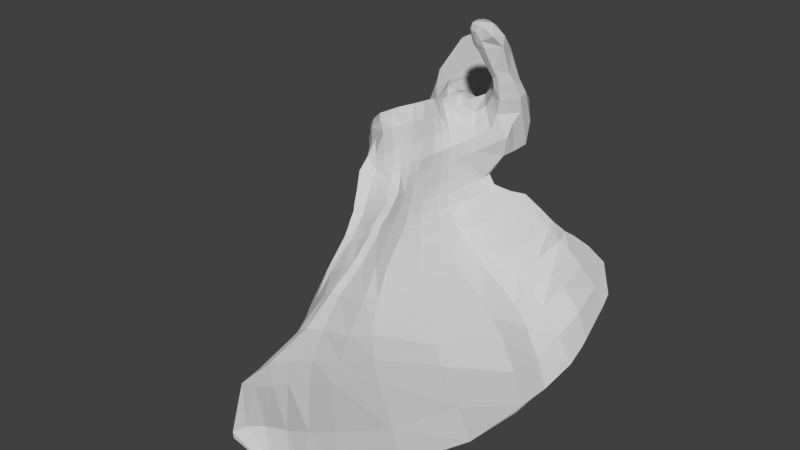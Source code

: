 # Source: Rscapula.blend  (saved by Blender 2.74.0; exported with 4.5.12 LTS)
import bpy
from mathutils import Matrix  # noqa: F401  (used for matrix-valued properties, if any)

bpy.ops.wm.read_factory_settings(use_empty=True)
scene = bpy.context.scene
scene.name = 'Scene'

# ---- collections
col_collection_1 = bpy.data.collections.new('Collection 1'); scene.collection.children.link(col_collection_1)

# ---- materials (node trees are filled in below, after node groups)
mat_bones___vray = bpy.data.materials.new('Bones___Vray')
mat_bones___vray.alpha_threshold = 0.0
mat_bones___vray.use_transparent_shadow = False
mat_bones___vray.diffuse_color = (0.5843, 0.5843, 0.5843, 1.0)
mat_bones___vray.specular_color = (0.0, 0.0, 0.0)
mat_bones___vray.roughness = 0.5
mat_material = bpy.data.materials.new('Material')
mat_material.alpha_threshold = 0.0
mat_material.use_transparent_shadow = False
mat_material.diffuse_color = (0.7529, 0.7529, 0.7529, 1.0)
mat_material.specular_color = (0.7529, 0.7529, 0.7529)
mat_material.roughness = 0.5
mat_white___vray = bpy.data.materials.new('White___Vray')
mat_white___vray.alpha_threshold = 0.0
mat_white___vray.use_transparent_shadow = False
mat_white___vray.diffuse_color = (0.5843, 0.5843, 0.5843, 1.0)
mat_white___vray.specular_color = (0.0, 0.0, 0.0)
mat_white___vray.roughness = 0.5
mat_brown___vray = bpy.data.materials.new('Brown___Vray')
mat_brown___vray.alpha_threshold = 0.0
mat_brown___vray.use_transparent_shadow = False
mat_brown___vray.diffuse_color = (0.5843, 0.5843, 0.5843, 1.0)
mat_brown___vray.specular_color = (0.0, 0.0, 0.0)
mat_brown___vray.roughness = 0.5

# ---- material node trees

# ---- world
world_world = bpy.data.worlds.new('World'); scene.world = world_world
world_world.color = (0.05088, 0.05088, 0.05088)
world_world.use_sun_shadow = False
world_world.sun_shadow_jitter_overblur = 0.0
world_world.cycles.sampling_method = 'MANUAL'
world_world.cycles.sample_map_resolution = 256

# ---- meshes
me_sub02 = bpy.data.meshes.new('sub02')
me_sub02.from_pydata([], [], [])
me_sub02.materials.append(mat_bones___vray)
me_sub02.materials.append(mat_material)
me_sub02.use_remesh_preserve_volume = False
me_sub02.use_remesh_preserve_attributes = False
me_sub02.use_mirror_vertex_groups = False
me_sub02.update()
me_sub01 = bpy.data.meshes.new('sub01')
me_sub01.from_pydata([(-1.417, 2.857, 1.613), (-1.57, 0.772, 1.084), (-1.116, 0.504, 1.432), (-1.445, 0.09347, 1.312), (-1.722, 0.4109, 1.093), (-2.034, 2.531, 1.465), (-2.056, 2.639, 1.239), (-2.099, 2.548, 1.216), (-1.723, 2.698, 2.022), (-1.802, 2.618, 1.703), (-2.016, 2.459, 1.337), (0.8804, -3.846, -1.2), (0.7589, -3.985, -1.256), (0.9778, -3.662, -1.388), (0.952, -3.726, -1.263), (-1.283, -0.1284, 0.7881), (-1.186, -0.04893, 0.7999), (-1.375, -0.02463, 0.9493), (-1.264, 0.02827, 1.009), (-1.38, -0.2079, 0.7762), (-1.265, 1.541, 0.06887), (-1.166, 1.443, 0.2772), (-1.239, 1.539, 0.2517), (-1.173, 1.418, 0.03967), (-1.323, 1.588, 0.1087), (-1.554, 1.038, 0.8987), (-0.8867, 0.6205, 1.74), (-0.8493, 0.8614, 1.731), (-1.533, 1.088, 0.9076), (-1.073, 0.3218, 1.699), (-0.9218, 0.4689, 1.744), (-1.67, 0.8612, 0.9194), (-1.72, 0.6468, 0.9571), (-1.154, 0.2512, 1.662), (-1.711, 0.4943, 1.028), (-1.636, 0.3631, 1.235), (-1.311, 0.1887, 1.586), (-0.8428, 0.959, 1.694), (-1.469, 1.157, 0.9272), (-0.8408, 1.051, 1.666), (-1.509, 1.122, 0.9084), (-1.42, 1.332, 0.9649), (-1.4, 1.292, 0.978), (-0.805, 1.167, 1.694), (-0.8058, 1.344, 1.727), (-1.347, 1.392, 1.04), (-1.376, 1.378, 1.008), (-1.281, 1.454, 1.14), (-0.7986, 1.473, 1.699), (-0.9827, 1.55, 1.45), (-1.129, 1.521, 1.293), (-0.7024, 1.443, 1.714), (-0.7647, 1.528, 1.687), (-1.894, 2.285, 1.034), (-1.993, 2.396, 1.177), (-2.134, 2.382, 0.8872), (-2.097, 2.278, 0.8061), (-2.212, 2.438, 0.7315), (-2.21, 2.287, 0.6752), (-2.225, 2.446, 0.8159), (-1.704, 2.318, 1.309), (-1.756, 2.452, 1.38), (-1.037, 2.755, 1.669), (-1.144, 2.83, 1.932), (-1.1, 2.698, 2.02), (-1.131, 2.581, 1.663), (-0.4551, 1.657, 1.63), (-0.6282, 1.664, 1.567), (-0.589, 1.381, 1.625), (-0.4137, 1.568, 1.702), (-0.356, 1.741, 1.482), (-0.1713, 1.708, 1.211), (-0.2595, 1.626, 1.135), (-0.4726, 1.708, 1.393), (-0.006676, 1.619, 1.052), (-0.1081, 1.492, 0.9732), (0.1583, 1.275, 0.9491), (-0.01268, 1.365, 0.8478), (0.1311, 1.487, 0.9422), (0.2453, 1.424, 1.005), (0.2179, 1.264, 1.256), (-0.02738, 1.179, 1.357), (-0.2137, 1.056, 1.215), (-0.2405, 1.326, 1.614), (-0.3532, 1.243, 1.526), (-1.061, 1.488, 0.3494), (-1.154, 1.645, 0.3683), (-0.9485, 1.774, 0.159), (-0.9022, 1.985, -0.102), (-0.9709, 2.058, -0.01473), (-1.038, 1.894, 0.2259), (-0.9065, 2.119, -0.3142), (-0.7611, 2.024, -0.4087), (-0.9966, 1.928, -0.4626), (-1.081, 1.998, -0.3936), (-1.204, 1.711, -0.1135), (-1.279, 1.79, -0.1019), (-0.3129, 1.423, 2.888), (-0.3864, 1.429, 2.888), (-0.3857, 1.233, 2.911), (-0.1878, 1.16, 2.852), (-0.1508, 1.317, 2.9), (-0.3097, 1.218, 2.917), (-0.2898, 1.157, 2.872), (-0.4116, 1.169, 2.882), (-0.4024, 1.139, 2.784), (-0.3181, 1.122, 2.782), (-0.5035, 1.312, 2.855), (-0.4489, 1.169, 2.789), (0.02942, 1.361, 2.737), (-0.03018, 1.15, 2.763), (-0.3239, 1.141, 2.619), (-0.2151, 1.13, 2.661), (-0.5396, 1.487, 2.68), (-0.3873, 1.169, 2.606), (-0.4611, 1.567, 2.712), (-0.3502, 1.58, 2.75), (-0.4494, 1.359, 2.887), (-0.1643, 1.507, 2.762), (-0.2766, 1.58, 2.783), (-0.2332, 1.391, 2.886), (0.06602, 1.277, 2.6), (0.05972, 1.478, 2.501), (-0.3003, 1.181, 2.499), (-0.1688, 1.146, 2.557), (-0.409, 1.296, 2.478), (-0.5418, 1.528, 2.531), (-0.2747, 1.708, 2.512), (-0.4114, 1.683, 2.533), (-0.1514, 1.689, 2.489), (-0.01488, 1.59, 2.503), (0.1205, 1.388, 2.191), (0.1567, 1.604, 2.052), (-0.05108, 1.218, 2.248), (-0.1567, 1.251, 2.219), (-0.425, 1.594, 2.324), (-0.3175, 1.46, 2.248), (-0.1407, 1.795, 2.133), (-0.3018, 1.743, 2.32), (0.08232, 1.696, 1.975), (-0.01498, 1.772, 1.995), (0.1766, 1.426, 2.074), (0.2623, 1.622, 1.88), (-0.09518, 1.271, 2.114), (-0.002976, 1.258, 2.138), (-0.3585, 1.621, 2.206), (-0.2849, 1.569, 2.152), (-0.08538, 1.866, 1.854), (-0.27, 1.794, 2.104), (0.1852, 1.834, 1.698), (0.04962, 1.906, 1.726), (0.2856, 1.748, 1.397), (0.2564, 1.498, 1.807), (-0.07258, 1.279, 1.986), (0.02542, 1.273, 1.997), (-0.3809, 1.671, 2.014), (-0.2753, 1.598, 2.02), (-0.1465, 1.963, 1.605), (-0.2696, 1.846, 1.905), (0.1163, 1.907, 1.346), (0.2216, 1.828, 1.319), (0.3003, 1.64, 1.056), (0.2543, 1.519, 1.579), (0.04352, 1.28, 1.78), (-0.1385, 1.342, 1.792), (-0.3982, 1.728, 1.809), (-0.3073, 1.553, 1.827), (-0.3118, 1.812, 1.714), (-0.1476, 1.853, 1.399), (0.191, 1.703, 0.9481), (0.09122, 1.822, 1.105), (0.215, 1.385, 1.438), (0.02192, 1.257, 1.576), (-1.442, 2.897, 2.048), (-2.068, 2.703, 1.461), (-1.737, 2.792, 2.03), (-1.489, 2.751, 2.155), (-1.329, 1.863, 0.4619), (-1.184, 2.049, 0.4212), (-1.079, 2.276, 0.138), (-1.091, 2.243, 0.2188), (-1.433, 2.136, -0.08893), (-1.46, 1.994, -0.02793), (-1.47, 1.751, 0.3172), (-1.579, 1.781, 0.2192), (-1.526, 2.071, 0.7029), (-1.281, 2.256, 0.7247), (-1.247, 2.473, 0.5669), (-1.206, 2.425, 0.6429), (-1.896, 2.168, 0.2219), (-1.92, 2.07, 0.2224), (-1.801, 1.867, 0.4655), (-1.663, 1.942, 0.5501), (-1.315, 2.338, 0.8994), (-1.556, 2.161, 0.8461), (-1.31, 2.554, 0.7756), (-1.212, 2.496, 0.8531), (-2.118, 2.065, 0.3707), (-2.083, 2.21, 0.3348), (-1.74, 2.057, 0.6668), (-1.91, 1.975, 0.565), (-1.259, 2.428, 1.157), (-1.616, 2.219, 1.014), (-1.254, 2.69, 1.088), (-1.16, 2.546, 1.133), (-2.201, 2.309, 0.5105), (-2.178, 2.128, 0.5713), (-1.781, 2.211, 0.8796), (-2.005, 2.18, 0.7535), (-1.169, 2.842, 1.545), (-1.304, 2.919, 1.759), (-1.583, 2.895, 1.803), (0.5806, -4.233, -1.084), (0.1169, -4.237, -0.9669), (0.2141, -4.015, -1.122), (0.6697, -4.109, -1.17), (1.7, -1.499, -1.879), (1.429, -2.62, -1.697), (1.466, -2.301, -1.796), (1.628, -1.442, -1.926), (1.717, -0.4018, -2.005), (1.693, -0.1815, -2.043), (1.711, -0.2713, -1.982), (1.66, 0.05617, -2.048), (1.68, 0.4461, -2.019), (1.73, 0.3075, -1.989), (1.73, 0.8227, -1.917), (1.69, 1.106, -1.841), (1.776, 0.9109, -1.856), (1.69, 1.504, -1.702), (1.735, 1.392, -1.67), (1.727, 1.302, -1.771), (1.632, 2.03, -1.345), (1.566, 2.125, -1.243), (1.662, 2.095, -1.227), (0.8087, -3.966, -1.137), (0.6681, -4.162, -1.072), (0.1919, -4.088, -0.84), (0.09412, -4.227, -0.8941), (0.5338, -3.74, -0.9402), (0.3606, -3.928, -0.8461), (1.109, -3.449, -1.4), (0.7738, -3.14, -1.211), (0.638, -3.472, -1.067), (1.047, -2.347, -1.482), (1.323, -1.27, -1.629), (1.415, -0.06263, -1.65), (1.431, 0.5011, -1.659), (1.498, 0.9902, -1.486), (1.559, 1.415, -1.285), (1.446, 2.259, -0.8097), (1.538, 1.888, -1.055), (1.677, 1.936, -1.368), (1.457, 1.83, -1.182), (1.367, 2.231, -0.9078), (1.495, 1.515, -1.419), (1.665, 1.739, -1.561), (1.517, 1.297, -1.552), (1.506, 1.125, -1.616), (1.47, 0.9542, -1.709), (1.395, 0.7737, -1.845), (1.697, 0.6491, -1.973), (1.377, 0.7004, -1.894), (1.378, 0.498, -1.904), (1.349, 0.6066, -1.95), (1.688, 0.5476, -1.996), (1.513, 0.002072, -1.895), (1.429, 0.3259, -1.863), (1.333, 0.3042, -1.679), (1.657, -0.7751, -1.966), (1.455, -0.8585, -1.859), (1.528, -0.4562, -1.899), (1.11, -2.119, -1.679), (0.5853, -1.799, -1.386), (1.383, -1.261, -1.818), (0.857, -3.202, -1.419), (0.9375, -2.916, -1.46), (1.193, -3.075, -1.581), (0.2529, -2.752, -1.136), (1.122, -3.325, -1.506), (0.4525, -3.778, -1.275), (0.6732, -3.425, -1.379), (-1.432, -0.1465, 0.683), (-1.29, -0.3688, 0.5533), (-1.159, -0.201, 0.6203), (-0.8922, -0.05933, 0.7136), (-1.057, -0.1525, 0.6546), (-1.078, -0.01853, 0.845), (-0.8526, 0.1208, 0.909), (-0.9402, 0.05067, 0.8975), (-0.8141, 0.06017, 0.768), (-0.7576, 0.1899, 0.761), (-0.6906, 0.3864, 0.9497), (-0.7785, 0.2511, 0.9392), (-0.7047, 0.3362, 0.762), (-0.6187, 0.5517, 0.7979), (-0.5358, 0.7249, 1.028), (-0.6172, 0.5891, 0.9916), (-0.5419, 0.6982, 0.8098), (-0.4736, 0.7957, 0.876), (-0.3533, 0.9034, 0.9139), (-0.1798, 1.033, 1.007), (-0.3699, 0.9209, 1.127), (-0.4762, 0.8184, 1.069), (-0.4015, 1.521, 1.004), (-0.2232, 1.385, 0.8906), (-0.3855, 1.27, 0.7726), (-0.6542, 1.13, 0.5078), (-0.6619, 1.223, 0.777), (-0.527, 1.133, 0.6513), (-0.5465, 1.362, 0.8682), (-0.9127, 1.397, 0.3247), (-0.8676, 1.199, 0.5672), (-0.7725, 1.228, 0.3968), (-0.7684, 1.173, 0.6533), (-0.9533, 1.27, 0.4837), (-1.064, 1.296, 0.4684), (-1.035, 1.187, 0.2283), (-1.014, 1.106, 0.4117), (-1.097, 1.252, 0.4103), (-0.8907, 0.9757, 0.335), (-1.127, 1.336, 0.2341), (-0.855, 0.8664, 0.3555), (-0.9129, 0.8755, 0.5073), (-0.9392, 0.9748, 0.4658), (-0.8439, 0.7046, 0.4317), (-0.8561, 0.5542, 0.4269), (-0.9609, 0.6852, 0.5405), (-0.9382, 0.7849, 0.5212), (-1.031, 0.5111, 0.5449), (-0.9936, 0.5889, 0.5482), (-0.8788, 0.4152, 0.4243), (-1.166, 0.6407, 0.6925), (-0.9422, 0.3193, 0.4469), (-1.19, 0.2821, 0.5643), (-1.106, 0.3949, 0.5606), (-1.015, 0.1939, 0.4684), (-1.117, 0.04117, 0.4127), (-1.412, -0.01863, 0.6021), (-1.488, 0.1604, 0.7173), (-1.297, 0.1538, 0.531), (-1.249, -0.07943, 0.3813), (-1.34, -0.2249, 0.4217), (-1.315, -0.3167, 0.4764), (-1.706, 0.6127, 0.9153), (-1.697, 0.4601, 0.9856), (-1.605, 0.2776, 1.143), (-1.491, 0.1704, 1.285), (-1.551, 0.2664, 1.342), (-1.45, 0.2053, 1.457), (-1.413, 0.1271, 1.353), (-1.261, 0.1298, 1.507), (-1.108, 0.2162, 1.605), (-1.019, 0.2916, 1.668), (-0.9072, 0.466, 1.711), (-0.8208, 0.603, 1.703), (-0.7747, 0.8087, 1.696), (-0.7731, 0.9243, 1.648), (-0.7594, 0.9945, 1.626), (-0.7177, 1.126, 1.653), (-0.9443, 1.581, 1.418), (-1.207, 1.473, 1.117), (-1.074, 1.548, 1.247), (-1.283, 1.366, 0.9933), (-1.242, 1.439, 1.053), (-1.34, 1.295, 0.9665), (-1.364, 1.21, 0.8789), (-1.395, 1.171, 0.8718), (-1.432, 1.243, 0.9439), (-1.429, 1.141, 0.8593), (-1.456, 1.124, 0.8663), (-1.491, 1.063, 0.845), (-1.547, 0.9983, 0.8509), (-1.612, 0.8723, 0.8458), (-1.605, 0.9886, 0.9049), (-1.578, 0.9594, 0.8434), (-1.184, 1.057, 0.7392), (-1.182, 1.115, 0.7245), (-1.206, 0.9246, 0.7684), (-1.181, 0.9835, 0.7458), (-1.246, 0.8559, 0.7598), (-1.304, 0.8007, 0.7601), (-1.374, 0.7244, 0.7529), (-1.412, 0.6467, 0.7496), (-1.618, 0.3306, 0.8422), (-1.539, 0.514, 0.7615), (-1.436, 0.1388, 1.12), (-1.517, 0.1775, 1.001), (-1.349, 0.1251, 1.189), (-1.166, 0.09417, 1.338), (-0.9546, 0.2423, 1.468), (-1.053, 0.1439, 1.435), (-0.8445, 0.3931, 1.516), (-0.7919, 0.5395, 1.517), (-0.7296, 0.741, 1.496), (-0.6997, 0.8464, 1.483), (-0.6475, 1.072, 1.528), (-0.7048, 0.9691, 1.493), (-0.6905, 1.326, 1.711), (-0.5792, 1.234, 1.593), (-0.8866, 1.552, 1.036), (-0.7758, 1.644, 1.27), (-0.988, 1.379, 0.9024), (-1.057, 1.329, 0.8718), (-1.114, 1.252, 0.8129), (-1.083, 1.297, 0.8519), (-1.169, 1.244, 0.8033), (-1.161, 1.157, 0.7196), (-1.087, 1.235, 0.6628), (-0.991, 0.1108, 1.11), (-0.9109, 0.1896, 1.161), (-1.125, 0.05637, 1.058), (-0.8068, 0.327, 1.189), (-0.7431, 0.4683, 1.221), (-0.6749, 0.6892, 1.252), (-0.6249, 0.78, 1.249), (-0.5819, 0.9109, 1.295), (-0.3966, 1.145, 1.471), (-0.5041, 1.005, 1.373), (-0.6083, 1.616, 1.147), (-0.7257, 1.525, 0.9387), (-0.8463, 1.346, 0.8703), (-0.9949, 1.243, 0.7647), (-0.9262, 1.268, 0.8189), (-1.042, 1.227, 0.716), (-1.094, 1.152, 0.5932), (-1.066, 1.069, 0.6165), (-1.182, 1.017, 0.7356), (-1.057, 1.008, 0.6432), (-1.04, 0.9381, 0.649), (-1.044, 0.8645, 0.6818), (-1.076, 0.8002, 0.6984), (-1.116, 0.7316, 0.6893), (-1.297, 0.4475, 0.6491), (-1.21, 0.5574, 0.6833), (-1.416, 0.3129, 0.654), (-1.458, 0.03087, 0.8389), (-1.123, -0.3691, 0.3878), (-1.002, -0.3277, 0.4458), (-0.7355, -0.08173, 0.56), (-0.8169, -0.243, 0.547), (-0.7308, 0.05677, 0.5257), (-0.7005, 0.2271, 0.5113), (-0.6129, 0.4602, 0.5102), (-0.5442, 0.6419, 0.5189), (-0.4665, 0.7556, 0.5413), (-0.3427, 0.8919, 0.6254), (-0.1933, 1.027, 0.7395), (-0.1221, 1.304, 0.775), (-0.2408, 1.208, 0.668), (-0.4258, 1.077, 0.5121), (-0.5365, 1.077, 0.3866), (-0.8604, 1.602, 0.1391), (-0.6786, 1.24, 0.2633), (-1.085, 1.252, 0.05217), (-0.862, 0.9647, 0.08347), (-0.7712, 0.8295, 0.1234), (-0.6945, 0.6244, 0.1846), (-0.6741, 0.3942, 0.2735), (-0.7488, 0.245, 0.2993), (-0.8194, 0.1436, 0.316), (-0.9026, 0.02317, 0.3066), (-0.7809, -0.04063, 0.2096), (-1.088, -0.08093, 0.2613), (-1.199, -0.1924, 0.2353), (-1.272, -0.3098, 0.2698), (-1.252, -0.4159, 0.171), (-1.261, -0.4384, 0.3353), (-1.065, -0.5096, 0.2579), (-0.9515, -0.4661, 0.3231), (-1.25, -0.4764, 0.3761), (-1.195, -0.5543, 0.3088), (-0.7633, -0.3585, 0.4387), (-0.7067, -0.2685, 0.4093), (-0.7031, -0.06383, 0.355), (-0.6235, 0.3347, 0.3479), (-0.5233, 0.5806, 0.3408), (-0.6789, 0.1325, 0.3429), (-0.4542, 0.7293, 0.36), (-0.3321, 0.8672, 0.4251), (-0.1584, 1.036, 0.5399), (-0.02348, 1.193, 0.6314), (-0.07988, 1.116, 0.5721), (-0.08718, 1.215, 0.5869), (-0.1751, 1.178, 0.5649), (-0.3605, 1.041, 0.3772), (-0.4843, 1.061, 0.2477), (-0.2103, 0.9989, 0.1714), (-0.6146, 1.211, 0.1414), (-0.7967, 1.691, -0.04993), (-1.094, 1.516, -0.1176), (-0.7993, 1.061, -0.09213), (-0.6582, 0.801, 0.02367), (-0.96, 1.322, -0.1298), (-0.5884, 0.5904, 0.07867), (-0.6126, 0.3099, 0.148), (-0.6902, 0.1442, 0.1918), (-0.8646, -0.1216, 0.2223), (-1.042, -0.2337, 0.1375), (-1.19, -0.3189, 0.1293), (-1.226, -0.5154, 0.2123), (-1.176, -0.6588, 0.1909), (-1.047, -0.6, 0.1859), (-0.7663, -0.5056, 0.3251), (-0.6949, -0.3727, 0.3176), (-0.9222, -0.5756, 0.2362), (-0.6794, -0.1867, 0.2481), (-0.6458, 0.02507, 0.1918), (-0.577, 0.2655, 0.1672), (-0.4739, 0.5282, 0.1419), (-0.3798, 0.702, 0.1484), (-0.2773, 0.855, 0.2036), (-0.06968, 1.02, 0.3412), (0.07122, 1.197, 0.4844), (0.02012, 1.212, 0.4894), (0.02452, 1.116, 0.4372), (-0.01108, 1.186, 0.3941), (-0.3298, 1.008, 0.06637), (-0.4865, 1.193, -0.07973), (-0.6992, 1.757, -0.3133), (-0.8915, 1.706, -0.3984), (-0.8022, 1.455, -0.3098), (-0.6816, 1.204, -0.2362), (-0.5412, 0.8791, -0.1191), (-0.5063, 0.6208, -0.03973), (-0.5562, 0.2501, 0.04357), (-0.4741, 0.1369, -0.1181), (-0.6261, 0.01107, 0.04927), (-0.7415, -0.1931, 0.1117), (-0.8185, -0.2746, 0.09887), (-1.008, -0.3681, 0.02887), (-1.154, -0.3892, 0.03807), (-1.2, -0.4969, 0.03317), (-1.187, -0.5952, 0.1267), (-1.024, -0.7151, 0.09247), (-0.8927, -0.6853, 0.1487), (-1.142, -0.7537, 0.1045), (-0.7643, -0.6318, 0.2452), (-0.6904, -0.508, 0.243), (-0.6637, -0.3076, 0.1482), (-0.6109, -0.08353, 0.05957), (-0.5299, 0.1699, 0.02857), (-0.3936, 0.4953, 0.005674), (-0.309, 0.6729, 0.0003743), (-0.1559, 0.8438, 0.04057), (0.05772, 1.022, 0.1979), (0.2362, 1.218, 0.3782), (0.4467, 1.321, 0.3003), (0.292, 1.322, 0.3952), (0.2167, 1.304, 0.3994), (0.1224, 1.175, 0.1606), (-0.04238, 0.9847, -0.03963), (-0.1793, 0.9856, -0.1952), (-0.2789, 1.163, -0.3587), (-0.5473, 1.85, -0.623), (-0.6422, 1.82, -0.7394), (-0.6029, 1.863, -0.7071), (-0.6749, 1.724, -0.7316), (-0.5818, 1.502, -0.5965), (-0.4848, 1.328, -0.4707), (-0.3506, 0.9513, -0.2614), (-0.3537, 0.6487, -0.1956), (-0.575, -0.09543, -0.06513), (-0.6936, -0.3221, -0.01653), (-0.543, -0.2597, -0.2012), (-0.7887, -0.4238, -0.01083), (-0.9897, -0.498, -0.06533), (-1.106, -0.5579, -0.1125), (-1.177, -0.612, -0.06023), (-1.171, -0.6842, 0.03577), (-1.002, -0.8305, -0.001226), (-0.8725, -0.791, 0.04967), (-0.6527, -0.6651, 0.09407), (-0.623, -0.4424, 0.01357), (-0.7255, -0.751, 0.1377), (-0.5753, -0.2645, -0.08433), (-0.4376, 0.07847, -0.1444), (-0.273, 0.4525, -0.1657), (-0.1692, 0.6815, -0.1812), (-0.05788, 0.8247, -0.1465), (0.2157, 1.057, 0.02957), (0.4665, 1.45, 0.3538), (0.4308, 1.43, 0.3358), (0.3304, 1.223, 0.07827), (0.1189, 0.9959, -0.2482), (-0.01708, 1.023, -0.4274), (-0.1364, 1.181, -0.5906), (-0.236, 1.658, -0.8903), (-0.2755, 1.664, -0.9285), (-0.3149, 1.67, -0.9666), (-0.4128, 1.571, -0.9988), (-0.2589, 1.323, -0.7363), (-0.3815, 1.453, -0.9463), (-0.1497, 0.7259, -0.3573), (-0.4277, 0.04867, -0.243), (-0.1576, 0.969, -0.453), (-0.6614, -0.48, -0.1202), (-0.7788, -0.5516, -0.09803), (-0.9614, -0.6061, -0.1711), (-1.131, -0.6686, -0.1765), (-1.162, -0.7329, -0.1598), (-1.088, -1.177, -0.4547), (-1.152, -0.8223, -0.07193), (-1.126, -0.8428, 0.01357), (-1.075, -1.262, -0.3157), (-0.988, -1.256, -0.3027), (-0.6932, -1.15, -0.1508), (-0.6075, -1.045, -0.1681), (-0.812, -1.201, -0.2032), (-0.5413, -0.8161, -0.2761), (-0.4947, -0.6306, -0.3608), (-0.3051, -0.1334, -0.4062), (-0.07168, 0.3826, -0.4412), (0.06882, 0.6642, -0.4295), (0.1984, 0.8665, -0.3916), (0.4787, 1.111, -0.1769), (0.429, 0.9287, -0.57), (0.7128, 1.431, 0.09817), (0.7087, 1.527, 0.1506), (0.6633, 1.51, 0.1205), (0.6257, 1.262, -0.1889), (0.4453, 0.9833, -0.6176), (0.2914, 1.015, -0.8013), (0.181, 1.145, -0.9296), (0.1217, 1.423, -1.228), (0.06532, 1.371, -1.311), (-0.05848, 1.274, -1.373), (-0.1307, 1.155, -1.32), (-0.1004, 1.11, -1.255), (0.1945, 0.9941, -0.7702), (0.1997, 0.7666, -0.648), (0.1109, 1.128, -0.9703), (-0.2014, -0.1452, -0.6063), (-0.3898, -0.5461, -0.5532), (-0.5724, -0.8482, -0.404), (-0.6888, -0.9274, -0.395), (-0.8494, -0.9728, -0.4631), (-1.017, -1.076, -0.4714), (-0.8789, -1.587, -0.7763), (-1.117, -1.237, -0.3869), (-0.7503, -1.677, -0.4359), (-0.6617, -1.634, -0.3817), (-0.9205, -1.66, -0.5493), (-0.5654, -1.58, -0.423), (-0.4336, -1.204, -0.601), (-0.3383, -1.018, -0.6636), (-0.05118, -0.3238, -0.6887), (0.1738, 0.3378, -0.6731), (0.3207, 0.6977, -0.6433), (0.6358, 1.147, -0.3641), (0.8842, 1.504, -0.1), (0.8214, 1.609, -0.04913), (0.8733, 1.6, -0.02153), (0.8479, 1.314, -0.4244), (0.6794, 0.9766, -0.8906), (1.096, 1.358, -0.6624), (0.5697, 0.9687, -1.029), (0.4663, 1.058, -1.206), (0.3792, 1.202, -1.431), (0.3252, 1.175, -1.518), (0.2292, 1.061, -1.577), (0.1535, 0.8539, -1.536), (0.183, 0.8358, -1.514), (0.4725, 0.9278, -1.229), (0.5858, 0.8601, -1.065), (0.5737, 0.638, -0.947), (0.01452, -0.3807, -0.9017), (-0.1903, -0.842, -0.8333), (-0.4409, -1.3, -0.7166), (-0.5259, -1.38, -0.7224), (-0.7413, -1.491, -0.766), (-0.9834, -1.646, -0.7603), (-1.003, -1.717, -0.6941), (-0.6921, -2.242, -0.9684), (-0.6135, -2.324, -0.6363), (-0.9191, -1.753, -0.6395), (-0.6713, -2.335, -0.7161), (-0.5266, -2.279, -0.6011), (-0.4694, -2.222, -0.6203), (-0.2006, -1.796, -0.8429), (-0.07638, -1.439, -0.939), (-0.3745, -2.127, -0.6583), (0.255, -0.6023, -0.9878), (0.5102, 0.3146, -0.9099), (0.5832, 0.7197, -0.8585), (0.7144, 0.992, -0.7709), (0.878, 1.23, -0.5351), (1.023, 1.605, -0.3256), (1.001, 1.785, -0.2334), (0.9695, 1.779, -0.2506), (0.9072, 1.042, -1.106), (0.8062, 0.9984, -1.242), (0.7189, 0.9998, -1.376), (0.6312, 1.001, -1.509), (0.5789, 0.9579, -1.623), (0.5386, 0.877, -1.697), (0.5062, 0.716, -1.688), (0.5136, 0.7341, -1.617), (0.7745, 0.7908, -1.422), (0.8705, 0.6894, -1.284), (1.129, 0.6116, -1.576), (0.8444, 0.4498, -1.211), (0.2455, -0.5272, -1.122), (0.005424, -1.101, -1.027), (-0.2512, -1.736, -0.9173), (-0.3125, -1.847, -0.9213), (-0.4674, -1.977, -0.958), (-0.6016, -2.161, -1.007), (-0.7218, -2.301, -0.9006), (-0.4251, -3.091, -0.7101), (-0.3079, -2.921, -0.744), (-0.2539, -2.782, -0.7563), (-0.1295, -2.582, -0.8074), (0.03292, -2.225, -0.9446), (0.1827, -1.719, -1.088), (0.5041, -0.7876, -1.193), (0.7932, 0.2495, -1.127), (0.8599, 0.7141, -1.084), (0.9438, 1.055, -0.9677), (1.11, 1.29, -0.6941), (1.15, 1.679, -0.4564), (1.068, 1.916, -0.33), (1.232, 2.113, -0.5372), (1.055, 1.919, -0.3543), (1.091, 1.088, -1.333), (1.207, 1.483, -0.813), (1.011, 0.8992, -1.59), (1.094, 0.9877, -1.437), (0.9102, 0.8231, -1.716), (0.8577, 0.8003, -1.752), (0.8998, 0.6711, -1.701), (0.8369, 0.6849, -1.759), (1.014, 0.6414, -1.639), (1.172, 0.5143, -1.517), (1.081, 0.2123, -1.432), (0.5618, -0.7381, -1.378), (0.2802, -1.497, -1.244), (0.08332, -2.266, -1.079), (0.01952, -2.466, -1.077), (0.3484, -2.527, -1.176), (-0.2856, -2.893, -1.081), (-0.1112, -2.667, -1.134), (-0.465, -3.134, -0.8953), (-0.476, -3.206, -0.8364), (-0.2812, -3.504, -0.9187), (-0.4571, -3.227, -0.7248), (-0.3558, -3.64, -0.6939), (-0.2429, -3.525, -0.7511), (-0.1358, -3.319, -0.8067), (-0.04528, -3.134, -0.8242), (0.2195, -2.586, -1.018), (0.4693, -1.944, -1.223), (0.09822, -2.882, -0.8858), (0.7647, -0.9463, -1.358), (1.067, 0.1293, -1.323), (1.115, 0.6595, -1.336), (1.291, 1.379, -0.9364), (1.152, 1.043, -1.15), (1.344, 1.773, -0.7187), (1.173, 2.085, -0.5799), (1.323, 1.626, -1.022), (1.32, 1.302, -1.321), (1.311, 1.188, -1.399), (1.238, 0.9067, -1.639), (1.296, 1.067, -1.484), (1.185, 0.7607, -1.792), (1.131, 0.7064, -1.837), (1.152, 0.6778, -1.873), (1.206, 0.6088, -1.793), (1.293, 0.4905, -1.745), (1.264, -0.05953, -1.62), (0.8223, -0.9614, -1.542), (0.1001, -2.923, -1.176), (-0.1298, -3.306, -1.074), (-0.3667, -3.622, -0.8131)], [], [(1, 2, 3), (4, 1, 3), (5, 6, 7), (8, 5, 9), (5, 10, 9), (11, 12, 13), (13, 14, 11), (15, 16, 17), (16, 18, 17), (17, 19, 15), (20, 21, 22), (20, 23, 21), (22, 24, 20), (25, 26, 27), (28, 25, 27), (29, 30, 31), (29, 31, 32), (32, 33, 29), (34, 35, 36), (28, 27, 37), (37, 38, 28), (37, 39, 38), (38, 40, 28), (41, 42, 43), (42, 39, 43), (41, 44, 45), (45, 46, 41), (41, 43, 44), (47, 48, 49), (49, 50, 47), (51, 52, 48), (53, 54, 55), (55, 56, 53), (57, 58, 59), (60, 61, 53), (61, 54, 53), (62, 63, 64), (64, 65, 62), (66, 67, 68), (68, 69, 66), (70, 71, 72), (72, 73, 70), (74, 75, 72), (72, 71, 74), (76, 77, 78), (78, 79, 76), (80, 81, 82), (83, 69, 84), (69, 68, 84), (85, 86, 22), (85, 87, 86), (22, 21, 85), (87, 88, 89), (89, 90, 87), (91, 92, 93), (93, 94, 91), (94, 93, 95), (96, 94, 95), (97, 98, 99), (100, 101, 102), (103, 100, 102), (103, 104, 105), (103, 102, 104), (105, 106, 103), (107, 108, 104), (104, 99, 107), (109, 101, 110), (101, 100, 110), (106, 105, 111), (112, 106, 111), (107, 113, 114), (114, 108, 107), (115, 98, 116), (115, 117, 98), (118, 119, 97), (97, 120, 118), (109, 110, 121), (121, 122, 109), (111, 123, 124), (124, 112, 111), (125, 114, 113), (125, 113, 126), (116, 127, 128), (128, 115, 116), (129, 119, 118), (129, 118, 130), (131, 132, 122), (122, 121, 131), (133, 124, 123), (133, 123, 134), (125, 126, 135), (136, 125, 135), (127, 137, 138), (138, 128, 127), (130, 139, 140), (140, 129, 130), (141, 142, 132), (132, 131, 141), (133, 134, 143), (144, 133, 143), (136, 135, 145), (146, 136, 145), (137, 147, 148), (148, 138, 137), (139, 149, 150), (150, 140, 139), (151, 142, 152), (142, 141, 152), (153, 154, 144), (144, 143, 153), (146, 145, 155), (156, 146, 155), (147, 157, 158), (158, 148, 147), (159, 150, 149), (159, 149, 160), (161, 151, 152), (152, 162, 161), (163, 153, 164), (163, 154, 153), (156, 155, 165), (165, 166, 156), (167, 157, 168), (167, 158, 157), (160, 169, 170), (170, 159, 160), (161, 162, 171), (79, 161, 171), (164, 83, 172), (172, 163, 164), (69, 166, 66), (166, 165, 66), (70, 168, 71), (70, 167, 168), (170, 169, 78), (78, 74, 170), (173, 6, 174), (175, 173, 174), (173, 175, 176), (175, 8, 176), (177, 90, 178), (177, 86, 90), (89, 91, 179), (180, 89, 179), (181, 94, 96), (181, 96, 182), (183, 184, 24), (24, 22, 183), (185, 178, 186), (185, 177, 178), (180, 179, 187), (188, 180, 187), (189, 181, 182), (189, 187, 181), (189, 182, 190), (191, 184, 183), (183, 192, 191), (186, 193, 194), (194, 185, 186), (188, 187, 195), (196, 188, 195), (190, 197, 198), (198, 189, 190), (192, 199, 200), (200, 191, 192), (193, 201, 202), (193, 196, 201), (202, 194, 193), (196, 195, 203), (204, 196, 203), (205, 197, 206), (205, 198, 197), (199, 207, 208), (208, 200, 199), (201, 65, 60), (60, 202, 201), (209, 62, 204), (204, 203, 209), (205, 206, 58), (58, 57, 205), (208, 207, 53), (53, 56, 208), (9, 61, 64), (9, 10, 61), (9, 64, 176), (173, 210, 211), (173, 63, 210), (7, 6, 59), (59, 55, 7), (174, 5, 8), (8, 175, 174), (212, 213, 214), (214, 215, 212), (216, 217, 218), (218, 219, 216), (220, 221, 222), (223, 224, 225), (226, 227, 228), (229, 230, 228), (228, 231, 229), (232, 233, 234), (235, 12, 11), (212, 236, 237), (237, 238, 212), (239, 240, 235), (11, 239, 235), (241, 217, 242), (241, 242, 243), (241, 243, 14), (244, 217, 216), (216, 245, 244), (246, 222, 225), (225, 247, 246), (248, 228, 230), (230, 249, 248), (234, 250, 251), (234, 251, 252), (253, 254, 233), (232, 253, 233), (255, 256, 229), (255, 253, 256), (229, 257, 255), (258, 257, 231), (258, 231, 227), (227, 259, 258), (260, 226, 261), (261, 262, 260), (263, 264, 265), (265, 224, 263), (266, 267, 223), (266, 268, 267), (221, 266, 223), (269, 270, 271), (269, 271, 220), (272, 273, 274), (272, 274, 219), (218, 272, 219), (275, 276, 277), (275, 278, 276), (279, 275, 277), (280, 281, 13), (12, 280, 13), (19, 282, 283), (19, 283, 284), (284, 15, 19), (285, 16, 286), (285, 287, 16), (288, 289, 290), (290, 291, 288), (292, 293, 294), (294, 295, 292), (296, 297, 298), (299, 296, 298), (300, 301, 302), (302, 303, 300), (304, 72, 305), (306, 304, 305), (307, 308, 309), (308, 310, 309), (311, 312, 313), (312, 314, 313), (21, 315, 85), (21, 316, 315), (317, 318, 319), (317, 320, 318), (317, 319, 321), (322, 323, 324), (322, 324, 320), (325, 326, 327), (327, 328, 325), (329, 330, 331), (329, 332, 330), (333, 329, 331), (334, 335, 336), (336, 337, 334), (338, 339, 340), (338, 340, 341), (342, 338, 341), (283, 282, 343), (344, 345, 34), (34, 32, 344), (346, 347, 348), (348, 35, 346), (349, 350, 351), (351, 36, 349), (33, 352, 353), (353, 29, 33), (354, 355, 26), (26, 30, 354), (27, 356, 357), (27, 26, 356), (357, 37, 27), (39, 358, 359), (39, 37, 358), (359, 43, 39), (48, 52, 49), (52, 360, 49), (361, 47, 50), (50, 362, 361), (45, 363, 46), (45, 364, 363), (41, 363, 42), (363, 365, 42), (366, 367, 368), (38, 369, 370), (38, 370, 40), (371, 372, 25), (28, 371, 25), (373, 31, 374), (373, 344, 31), (374, 375, 373), (376, 369, 367), (367, 377, 376), (378, 371, 379), (378, 372, 371), (375, 372, 380), (375, 380, 381), (381, 373, 375), (382, 344, 373), (382, 383, 344), (384, 345, 344), (344, 385, 384), (386, 347, 346), (387, 386, 346), (350, 388, 389), (350, 389, 351), (390, 353, 352), (390, 352, 391), (354, 353, 392), (354, 392, 393), (393, 355, 354), (356, 394, 395), (356, 355, 394), (395, 357, 356), (396, 359, 358), (396, 358, 397), (398, 399, 68), (68, 51, 398), (67, 360, 52), (400, 361, 362), (400, 362, 401), (364, 402, 403), (403, 363, 364), (404, 365, 363), (405, 404, 363), (406, 407, 366), (406, 408, 407), (366, 365, 406), (388, 386, 17), (17, 18, 388), (409, 410, 391), (409, 391, 389), (409, 389, 411), (412, 413, 392), (412, 392, 390), (412, 390, 410), (393, 413, 414), (414, 394, 393), (395, 415, 416), (395, 394, 415), (416, 397, 395), (417, 399, 396), (417, 396, 418), (401, 67, 73), (73, 419, 401), (400, 420, 421), (421, 402, 400), (422, 403, 423), (422, 405, 403), (408, 406, 424), (406, 404, 424), (377, 407, 425), (425, 426, 377), (427, 376, 428), (428, 429, 427), (430, 431, 378), (378, 379, 430), (432, 332, 381), (381, 380, 432), (433, 382, 434), (433, 383, 382), (384, 385, 435), (339, 384, 435), (17, 386, 387), (17, 387, 436), (411, 287, 289), (411, 18, 287), (289, 409, 411), (293, 412, 410), (293, 410, 288), (297, 414, 413), (297, 296, 414), (297, 413, 292), (303, 416, 415), (303, 415, 296), (82, 417, 418), (82, 418, 302), (419, 73, 72), (304, 419, 72), (421, 420, 310), (308, 421, 310), (312, 422, 314), (422, 423, 314), (316, 408, 315), (408, 424, 315), (425, 319, 318), (318, 426, 425), (429, 428, 324), (323, 429, 324), (328, 327, 431), (431, 430, 328), (332, 432, 330), (433, 434, 335), (334, 433, 335), (339, 435, 340), (19, 17, 436), (19, 436, 282), (284, 437, 438), (284, 283, 437), (438, 286, 284), (439, 290, 285), (439, 285, 440), (291, 441, 442), (442, 294, 291), (295, 443, 444), (295, 294, 443), (444, 298, 295), (299, 298, 445), (299, 445, 446), (446, 300, 299), (76, 80, 301), (76, 301, 447), (306, 305, 448), (449, 306, 448), (307, 309, 450), (451, 307, 450), (452, 311, 313), (313, 453, 452), (23, 321, 21), (317, 454, 455), (455, 320, 317), (456, 457, 325), (325, 322, 456), (331, 326, 458), (331, 330, 326), (459, 331, 458), (460, 461, 336), (460, 462, 461), (336, 333, 460), (341, 337, 463), (464, 341, 463), (465, 466, 467), (465, 467, 343), (343, 342, 465), (468, 469, 437), (468, 437, 470), (468, 470, 471), (438, 469, 472), (472, 440, 438), (439, 473, 474), (439, 440, 473), (474, 441, 439), (475, 443, 442), (475, 476, 443), (475, 442, 477), (444, 476, 478), (478, 445, 444), (446, 479, 480), (446, 445, 479), (480, 447, 446), (481, 76, 482), (481, 77, 76), (449, 448, 483), (484, 449, 483), (485, 486, 451), (485, 487, 486), (451, 450, 485), (488, 489, 452), (452, 453, 488), (20, 95, 490), (490, 23, 20), (491, 455, 454), (491, 492, 455), (491, 454, 493), (492, 494, 457), (457, 456, 492), (495, 496, 459), (459, 458, 495), (497, 461, 462), (464, 463, 498), (499, 464, 498), (500, 467, 466), (468, 471, 501), (501, 502, 468), (503, 472, 469), (503, 504, 472), (469, 505, 503), (506, 474, 473), (506, 507, 474), (473, 504, 506), (477, 507, 508), (477, 508, 475), (476, 509, 510), (476, 510, 478), (479, 478, 511), (479, 511, 512), (479, 512, 480), (513, 514, 481), (513, 481, 482), (482, 515, 513), (516, 484, 483), (483, 514, 516), (487, 517, 486), (518, 519, 489), (488, 518, 489), (95, 93, 520), (95, 520, 490), (493, 521, 522), (493, 522, 491), (492, 523, 524), (492, 524, 494), (525, 526, 527), (525, 527, 496), (495, 525, 496), (528, 529, 497), (462, 528, 497), (499, 498, 530), (530, 531, 499), (500, 466, 532), (532, 533, 500), (534, 535, 502), (534, 502, 501), (534, 501, 536), (537, 503, 505), (537, 505, 535), (504, 538, 539), (504, 503, 538), (539, 506, 504), (507, 540, 541), (541, 508, 507), (542, 543, 510), (510, 509, 542), (544, 545, 512), (512, 511, 544), (546, 547, 548), (546, 548, 513), (513, 515, 546), (516, 514, 549), (549, 550, 516), (551, 552, 517), (517, 487, 551), (553, 554, 519), (519, 518, 553), (555, 93, 92), (555, 92, 556), (520, 557, 558), (558, 521, 520), (522, 559, 560), (560, 523, 522), (524, 561, 526), (526, 525, 524), (562, 563, 528), (562, 564, 563), (528, 527, 562), (530, 529, 565), (566, 530, 565), (532, 466, 531), (532, 531, 567), (568, 532, 567), (569, 536, 501), (501, 533, 569), (534, 570, 571), (571, 535, 534), (572, 538, 537), (572, 573, 538), (572, 537, 574), (575, 540, 539), (575, 576, 540), (575, 539, 573), (541, 576, 577), (577, 542, 541), (544, 511, 543), (544, 543, 578), (579, 544, 578), (580, 547, 546), (546, 545, 580), (549, 548, 581), (581, 582, 549), (550, 583, 584), (584, 551, 550), (553, 518, 552), (553, 552, 585), (586, 553, 585), (554, 587, 588), (554, 553, 587), (588, 556, 554), (555, 589, 590), (590, 557, 555), (591, 558, 592), (591, 559, 558), (593, 561, 560), (593, 594, 561), (593, 560, 595), (594, 564, 562), (562, 526, 594), (565, 529, 563), (565, 563, 596), (597, 565, 596), (598, 599, 567), (567, 566, 598), (600, 601, 602), (600, 602, 569), (569, 568, 600), (570, 603, 604), (570, 534, 603), (605, 570, 604), (606, 607, 574), (606, 574, 571), (606, 571, 608), (609, 573, 572), (609, 610, 573), (609, 572, 607), (575, 610, 611), (611, 576, 575), (612, 613, 578), (578, 577, 612), (614, 615, 580), (614, 616, 615), (580, 579, 614), (581, 547, 617), (618, 581, 617), (619, 620, 583), (583, 582, 619), (585, 552, 584), (585, 584, 621), (622, 585, 621), (587, 586, 623), (624, 587, 623), (625, 626, 589), (589, 588, 625), (592, 590, 627), (628, 592, 627), (629, 595, 591), (629, 630, 595), (629, 591, 631), (593, 630, 632), (632, 594, 593), (633, 634, 596), (596, 564, 633), (598, 597, 635), (636, 598, 635), (637, 638, 601), (637, 601, 600), (600, 599, 637), (604, 603, 602), (604, 602, 639), (640, 641, 608), (640, 608, 605), (640, 605, 642), (643, 644, 607), (643, 607, 606), (643, 606, 641), (609, 644, 645), (645, 610, 609), (611, 646, 647), (647, 612, 611), (614, 579, 613), (614, 613, 648), (616, 614, 648), (649, 650, 617), (617, 615, 649), (651, 619, 618), (651, 618, 652), (653, 654, 621), (653, 655, 654), (621, 620, 653), (656, 657, 623), (623, 622, 656), (625, 624, 658), (659, 625, 658), (660, 661, 627), (627, 626, 660), (628, 662, 663), (663, 631, 628), (629, 631, 664), (629, 664, 665), (665, 630, 629), (666, 667, 633), (633, 632, 666), (668, 669, 635), (635, 634, 668), (670, 638, 637), (637, 636, 670), (671, 672, 639), (671, 673, 672), (639, 601, 671), (674, 642, 675), (674, 675, 676), (641, 640, 677), (677, 678, 641), (679, 644, 643), (679, 680, 644), (679, 643, 681), (645, 680, 682), (682, 646, 645), (648, 613, 647), (648, 647, 683), (684, 648, 683), (649, 616, 685), (686, 649, 685), (687, 688, 652), (652, 650, 687), (655, 651, 689), (655, 653, 651), (656, 654, 690), (691, 656, 690), (658, 657, 692), (692, 693, 658), (694, 695, 660), (660, 659, 694), (662, 661, 696), (696, 697, 662), (698, 699, 664), (698, 700, 699), (664, 663, 698), (666, 632, 665), (666, 665, 701), (702, 666, 701), (703, 704, 668), (668, 667, 703), (705, 706, 670), (670, 669, 705), (707, 673, 671), (671, 638, 707), (675, 604, 672), (675, 672, 708), (676, 675, 708), (677, 674, 709), (709, 710, 677), (678, 711, 712), (712, 681, 678), (679, 713, 714), (714, 680, 679), (682, 715, 716), (716, 683, 682), (717, 718, 685), (685, 684, 717), (687, 686, 719), (719, 720, 687), (721, 722, 723), (721, 723, 689), (689, 688, 721), (724, 655, 725), (724, 690, 655), (726, 691, 727), (726, 692, 691), (694, 693, 728), (694, 659, 693), (729, 694, 728), (730, 696, 731), (696, 695, 731), (698, 697, 732), (700, 698, 732), (733, 734, 701), (701, 699, 733), (735, 736, 703), (703, 702, 735), (737, 738, 705), (737, 739, 738), (705, 704, 737), (740, 707, 741), (707, 706, 741), (742, 743, 708), (742, 744, 743), (708, 673, 742), (709, 745, 746), (746, 747, 709), (710, 748, 749), (749, 711, 710), (750, 713, 712), (750, 751, 713), (750, 712, 752), (714, 751, 753), (753, 715, 714), (716, 754, 755), (755, 717, 716), (756, 719, 757), (719, 718, 757), (720, 719, 758), (720, 758, 722), (722, 721, 720), (725, 723, 759), (725, 655, 723), (760, 725, 759), (724, 761, 762), (762, 727, 724), (763, 728, 726), (763, 726, 764), (729, 765, 766), (766, 731, 729), (732, 730, 767), (768, 732, 767), (769, 268, 733), (733, 700, 769), (735, 734, 770), (771, 735, 770), (737, 736, 273), (737, 704, 736), (739, 737, 273), (741, 706, 738), (741, 738, 278), (772, 741, 278), (742, 740, 773), (744, 742, 773), (745, 743, 774), (746, 745, 774), (240, 748, 747), (240, 747, 237), (749, 239, 243), (749, 748, 239), (243, 752, 749), (750, 242, 244), (244, 751, 750), (753, 245, 246), (246, 754, 753), (755, 247, 248), (248, 757, 755), (756, 249, 251), (251, 758, 756), (250, 254, 759), (250, 234, 254), (759, 722, 250), (255, 761, 760), (255, 257, 761), (255, 760, 253), (762, 257, 258), (258, 764, 762), (763, 259, 260), (260, 765, 763), (767, 766, 262), (264, 767, 262), (769, 768, 263), (263, 267, 769), (266, 271, 770), (266, 221, 271), (770, 268, 266), (272, 276, 739), (272, 218, 276), (739, 273, 272), (772, 278, 275), (275, 281, 772), (773, 280, 214), (214, 744, 773), (774, 213, 238), (238, 746, 774), (215, 235, 236), (212, 215, 236), (215, 12, 235), (214, 213, 774), (774, 744, 214), (773, 740, 772), (773, 772, 281), (280, 773, 281), (278, 739, 276), (273, 771, 274), (268, 769, 267), (263, 767, 264), (263, 768, 767), (262, 766, 765), (262, 765, 260), (259, 764, 258), (259, 763, 764), (257, 762, 761), (760, 759, 254), (253, 760, 254), (758, 251, 250), (250, 722, 758), (757, 248, 249), (249, 756, 757), (754, 246, 247), (247, 755, 754), (751, 244, 245), (245, 753, 751), (752, 243, 242), (242, 750, 752), (239, 748, 240), (237, 746, 238), (237, 747, 746), (774, 743, 744), (740, 741, 772), (278, 738, 739), (771, 273, 736), (736, 735, 771), (268, 770, 734), (734, 733, 268), (700, 732, 768), (768, 769, 700), (731, 766, 730), (766, 767, 730), (765, 728, 763), (765, 729, 728), (764, 726, 727), (727, 762, 764), (724, 725, 760), (760, 761, 724), (759, 723, 722), (758, 719, 756), (717, 755, 757), (757, 718, 717), (715, 753, 754), (754, 716, 715), (751, 714, 713), (711, 749, 752), (752, 712, 711), (709, 747, 748), (748, 710, 709), (676, 708, 743), (745, 676, 743), (742, 673, 740), (673, 707, 740), (706, 705, 738), (704, 703, 736), (702, 701, 734), (735, 702, 734), (733, 699, 700), (732, 696, 730), (732, 697, 696), (695, 694, 729), (729, 731, 695), (693, 692, 726), (726, 728, 693), (727, 691, 724), (691, 690, 724), (655, 689, 723), (720, 721, 688), (688, 687, 720), (718, 719, 686), (686, 685, 718), (683, 716, 717), (717, 684, 683), (680, 714, 715), (715, 682, 680), (681, 712, 713), (713, 679, 681), (677, 710, 711), (711, 678, 677), (676, 745, 709), (709, 674, 676), (708, 672, 673), (706, 707, 638), (638, 670, 706), (704, 705, 669), (669, 668, 704), (702, 703, 667), (667, 666, 702), (699, 701, 665), (665, 664, 699), (663, 662, 697), (698, 663, 697), (695, 696, 661), (661, 660, 695), (659, 658, 693), (692, 656, 691), (692, 657, 656), (690, 654, 655), (652, 688, 689), (689, 651, 652), (687, 650, 686), (650, 649, 686), (684, 685, 616), (616, 648, 684), (646, 682, 683), (683, 647, 646), (680, 645, 644), (641, 678, 681), (681, 643, 641), (640, 642, 674), (674, 677, 640), (604, 639, 672), (671, 601, 638), (636, 635, 669), (669, 670, 636), (667, 668, 634), (634, 633, 667), (632, 630, 665), (664, 631, 663), (661, 662, 628), (628, 627, 661), (659, 660, 626), (626, 625, 659), (624, 623, 657), (658, 624, 657), (622, 621, 654), (656, 622, 654), (651, 653, 620), (620, 619, 651), (617, 650, 652), (652, 618, 617), (649, 615, 616), (613, 612, 647), (610, 645, 646), (646, 611, 610), (644, 609, 607), (641, 606, 608), (604, 675, 642), (642, 605, 604), (639, 602, 601), (636, 637, 599), (599, 598, 636), (634, 635, 597), (597, 596, 634), (632, 633, 564), (564, 594, 632), (630, 593, 595), (631, 592, 628), (631, 591, 592), (590, 589, 626), (627, 590, 626), (588, 587, 624), (624, 625, 588), (586, 585, 622), (623, 586, 622), (620, 621, 584), (584, 583, 620), (619, 582, 581), (619, 581, 618), (615, 617, 547), (547, 580, 615), (579, 578, 613), (576, 611, 612), (612, 577, 576), (610, 575, 573), (607, 572, 574), (570, 605, 608), (608, 571, 570), (569, 602, 603), (603, 536, 569), (599, 600, 568), (568, 567, 599), (566, 565, 597), (598, 566, 597), (596, 563, 564), (594, 526, 561), (559, 591, 595), (595, 560, 559), (558, 557, 590), (592, 558, 590), (556, 588, 589), (589, 555, 556), (587, 553, 586), (552, 551, 584), (549, 582, 583), (583, 550, 549), (581, 548, 547), (579, 580, 545), (545, 544, 579), (577, 578, 543), (543, 542, 577), (576, 541, 540), (573, 539, 538), (574, 537, 535), (574, 535, 571), (534, 536, 603), (533, 532, 568), (569, 533, 568), (566, 567, 531), (531, 530, 566), (529, 528, 563), (562, 527, 526), (523, 560, 561), (561, 524, 523), (521, 558, 559), (559, 522, 521), (557, 93, 555), (557, 520, 93), (92, 519, 554), (554, 556, 92), (518, 517, 552), (487, 485, 516), (487, 516, 550), (551, 487, 550), (549, 514, 513), (513, 548, 549), (545, 546, 515), (515, 512, 545), (511, 510, 543), (508, 541, 542), (542, 509, 508), (506, 539, 540), (540, 507, 506), (538, 503, 537), (535, 505, 502), (500, 501, 471), (500, 533, 501), (499, 531, 466), (498, 463, 497), (498, 497, 529), (529, 530, 498), (527, 528, 462), (496, 527, 462), (494, 524, 525), (494, 525, 495), (491, 522, 523), (491, 523, 492), (490, 520, 521), (490, 521, 493), (519, 92, 88), (489, 519, 88), (517, 518, 488), (486, 517, 488), (484, 516, 485), (481, 514, 483), (480, 512, 515), (480, 515, 482), (478, 510, 511), (475, 508, 509), (475, 509, 476), (474, 507, 477), (472, 504, 473), (505, 469, 468), (468, 502, 505), (471, 470, 500), (470, 467, 500), (465, 464, 499), (466, 465, 499), (463, 461, 497), (496, 462, 460), (460, 459, 496), (495, 458, 494), (458, 457, 494), (492, 456, 455), (23, 490, 493), (493, 454, 23), (489, 88, 87), (87, 452, 489), (453, 451, 486), (488, 453, 486), (484, 485, 450), (450, 449, 484), (483, 77, 481), (483, 448, 77), (482, 76, 447), (482, 447, 480), (479, 445, 478), (476, 444, 443), (441, 474, 477), (477, 442, 441), (473, 440, 472), (469, 438, 437), (470, 283, 343), (470, 343, 467), (342, 341, 464), (465, 342, 464), (463, 336, 461), (463, 337, 336), (459, 460, 333), (333, 331, 459), (458, 325, 457), (458, 326, 325), (456, 320, 455), (456, 322, 320), (321, 23, 454), (454, 317, 321), (85, 311, 452), (452, 87, 85), (307, 451, 453), (453, 313, 307), (449, 450, 309), (309, 306, 449), (305, 75, 77), (448, 305, 77), (300, 446, 447), (447, 301, 300), (445, 298, 444), (443, 294, 442), (441, 290, 439), (441, 291, 290), (286, 438, 440), (440, 285, 286), (437, 283, 470), (436, 339, 338), (282, 436, 338), (334, 340, 435), (334, 337, 340), (435, 433, 334), (329, 335, 434), (434, 332, 329), (327, 330, 432), (432, 431, 327), (430, 429, 323), (323, 328, 430), (324, 426, 318), (324, 428, 426), (316, 319, 425), (425, 408, 316), (315, 422, 312), (315, 424, 422), (423, 421, 308), (308, 314, 423), (310, 420, 304), (420, 419, 304), (82, 81, 84), (84, 417, 82), (302, 418, 416), (302, 416, 303), (296, 415, 414), (292, 413, 412), (292, 412, 293), (288, 410, 409), (288, 409, 289), (287, 18, 16), (387, 384, 339), (436, 387, 339), (433, 435, 385), (385, 383, 433), (332, 434, 382), (382, 381, 332), (380, 378, 431), (432, 380, 431), (429, 430, 379), (379, 427, 429), (426, 428, 376), (376, 377, 426), (425, 407, 408), (404, 405, 422), (422, 424, 404), (402, 421, 423), (423, 403, 402), (400, 401, 419), (420, 400, 419), (84, 68, 399), (399, 417, 84), (418, 397, 416), (418, 396, 397), (415, 394, 414), (413, 393, 392), (410, 390, 391), (389, 388, 18), (18, 411, 389), (407, 367, 366), (407, 377, 367), (404, 406, 365), (363, 403, 405), (364, 361, 400), (400, 402, 364), (360, 67, 401), (401, 362, 360), (67, 52, 51), (51, 68, 67), (396, 398, 359), (396, 399, 398), (357, 395, 397), (397, 358, 357), (394, 355, 393), (392, 353, 390), (391, 352, 351), (391, 351, 389), (386, 388, 350), (350, 347, 386), (346, 345, 384), (384, 387, 346), (383, 385, 344), (382, 373, 381), (380, 372, 378), (371, 370, 427), (427, 379, 371), (427, 370, 369), (376, 427, 369), (374, 25, 372), (372, 375, 374), (370, 371, 28), (40, 370, 28), (367, 369, 38), (38, 368, 367), (365, 366, 368), (42, 365, 368), (46, 363, 41), (364, 45, 47), (47, 361, 364), (362, 50, 49), (49, 360, 362), (43, 359, 398), (398, 44, 43), (358, 37, 357), (356, 26, 355), (30, 29, 353), (353, 354, 30), (36, 351, 352), (352, 33, 36), (349, 348, 347), (350, 349, 347), (346, 35, 34), (346, 34, 345), (344, 32, 31), (282, 338, 342), (343, 282, 342), (341, 340, 337), (333, 336, 335), (335, 329, 333), (330, 327, 326), (325, 323, 322), (325, 328, 323), (320, 324, 318), (321, 319, 316), (316, 21, 321), (315, 312, 311), (311, 85, 315), (313, 314, 307), (314, 308, 307), (310, 304, 306), (309, 310, 306), (82, 302, 301), (301, 80, 82), (303, 296, 299), (299, 300, 303), (297, 292, 295), (298, 297, 295), (291, 294, 293), (293, 288, 291), (289, 287, 285), (285, 290, 289), (16, 15, 284), (284, 286, 16), (215, 214, 280), (215, 280, 12), (279, 13, 281), (281, 275, 279), (277, 276, 218), (269, 219, 274), (274, 270, 269), (220, 271, 221), (223, 263, 224), (223, 267, 263), (261, 265, 264), (264, 262, 261), (226, 259, 227), (226, 260, 259), (231, 257, 229), (256, 253, 232), (233, 254, 234), (249, 230, 252), (252, 251, 249), (247, 225, 228), (228, 248, 247), (245, 216, 222), (222, 246, 245), (217, 244, 242), (243, 239, 11), (14, 243, 11), (240, 237, 236), (236, 235, 240), (279, 217, 241), (217, 279, 277), (277, 218, 217), (13, 279, 241), (241, 14, 13), (232, 234, 252), (256, 232, 252), (256, 252, 230), (230, 229, 256), (227, 231, 228), (226, 228, 225), (225, 261, 226), (225, 224, 261), (224, 265, 261), (223, 225, 222), (221, 223, 222), (219, 220, 216), (220, 222, 216), (219, 269, 220), (213, 212, 238), (173, 211, 6), (7, 55, 10), (55, 54, 10), (210, 59, 6), (211, 210, 6), (173, 176, 64), (64, 63, 173), (10, 54, 61), (58, 206, 208), (58, 208, 56), (209, 203, 57), (203, 205, 57), (204, 62, 65), (65, 201, 204), (202, 60, 53), (53, 207, 202), (206, 197, 200), (200, 208, 206), (205, 203, 195), (195, 198, 205), (201, 196, 204), (207, 194, 202), (207, 199, 194), (197, 191, 200), (197, 190, 191), (189, 198, 195), (195, 187, 189), (186, 188, 196), (193, 186, 196), (185, 194, 199), (199, 192, 185), (190, 182, 191), (182, 184, 191), (187, 179, 181), (178, 180, 188), (186, 178, 188), (177, 185, 192), (192, 183, 177), (24, 184, 182), (182, 96, 24), (181, 179, 91), (91, 94, 181), (90, 89, 180), (178, 90, 180), (86, 177, 183), (183, 22, 86), (10, 5, 7), (102, 99, 104), (168, 170, 74), (74, 71, 168), (167, 70, 66), (66, 165, 167), (166, 69, 83), (83, 164, 166), (171, 162, 172), (162, 163, 172), (78, 169, 161), (78, 161, 79), (159, 170, 168), (168, 157, 159), (165, 155, 158), (165, 158, 167), (164, 153, 156), (164, 156, 166), (163, 162, 152), (152, 154, 163), (160, 151, 161), (161, 169, 160), (157, 150, 159), (157, 147, 150), (148, 158, 155), (155, 145, 148), (156, 153, 143), (143, 146, 156), (154, 152, 141), (141, 144, 154), (149, 142, 151), (151, 160, 149), (137, 140, 150), (150, 147, 137), (145, 138, 148), (145, 135, 138), (136, 146, 143), (143, 134, 136), (144, 141, 131), (131, 133, 144), (142, 149, 139), (139, 132, 142), (137, 127, 129), (129, 140, 137), (135, 126, 128), (135, 128, 138), (136, 134, 123), (123, 125, 136), (133, 131, 121), (121, 124, 133), (130, 122, 132), (132, 139, 130), (127, 119, 129), (127, 116, 119), (115, 128, 126), (126, 113, 115), (123, 111, 114), (114, 125, 123), (121, 110, 112), (112, 124, 121), (130, 109, 122), (130, 118, 109), (98, 97, 119), (119, 116, 98), (117, 115, 113), (113, 107, 117), (105, 108, 114), (111, 105, 114), (112, 110, 100), (100, 106, 112), (101, 109, 118), (118, 120, 101), (104, 108, 105), (103, 106, 100), (102, 101, 120), (97, 99, 102), (97, 102, 120), (24, 96, 95), (95, 20, 24), (89, 92, 91), (89, 88, 92), (90, 86, 87), (83, 81, 172), (83, 84, 81), (172, 81, 80), (80, 171, 172), (79, 171, 80), (80, 76, 79), (78, 77, 75), (75, 74, 78), (305, 72, 75), (67, 66, 70), (70, 73, 67), (210, 63, 62), (210, 62, 209), (65, 61, 60), (65, 64, 61), (59, 209, 57), (59, 210, 209), (55, 58, 56), (58, 55, 59), (44, 398, 51), (51, 48, 44), (44, 47, 45), (44, 48, 47), (368, 38, 39), (42, 368, 39), (349, 36, 35), (35, 348, 349), (33, 32, 34), (34, 36, 33), (31, 30, 26), (374, 31, 26), (25, 374, 26), (771, 770, 271), (771, 271, 270), (274, 771, 270), (99, 117, 107), (99, 98, 117), (176, 8, 9), (5, 174, 6)])
me_sub01.materials.append(mat_bones___vray)
me_sub01.materials.append(mat_white___vray)
me_sub01.materials.append(mat_brown___vray)
me_sub01.materials.append(mat_material)
me_sub01.use_remesh_preserve_volume = False
me_sub01.use_remesh_preserve_attributes = False
me_sub01.use_mirror_vertex_groups = False
me_sub01.update()

# ---- objects
ob_dummy_skull01 = bpy.data.objects.new('$$$DUMMY.skull01', None)
ob_sub02 = bpy.data.objects.new('sub02', me_sub02)
ob_sub01 = bpy.data.objects.new('sub01', me_sub01)

# ---- transforms, parenting, visibility, modifiers, constraints
ob_dummy_skull01.location = (0.0, 0.0, 0.0)
ob_dummy_skull01.scale = (0.1, 0.1, 0.1)
ob_dummy_skull01.empty_image_offset = (0.0, 0.0)
ob_dummy_skull01.lineart.crease_threshold = 0.0
ob_sub02.parent = ob_dummy_skull01
ob_sub02.location = (0.0, 0.0, 0.0)
ob_sub02.lineart.crease_threshold = 0.0
ob_sub01.parent = ob_dummy_skull01
ob_sub01.location = (0.0, 0.0, 0.0)
ob_sub01.lineart.crease_threshold = 0.0

# ---- collection membership
col_collection_1.objects.link(ob_dummy_skull01)
col_collection_1.objects.link(ob_sub02)
col_collection_1.objects.link(ob_sub01)

# ---- scene / render settings (as saved in the file)
scene.frame_start = 1; scene.frame_end = 250; scene.frame_set(1)
scene.render.engine = 'BLENDER_EEVEE_NEXT'
scene.render.resolution_percentage = 50
scene.render.dither_intensity = 0.0
scene.cycles.use_denoising = False
scene.cycles.samples = 10
scene.cycles.sampling_pattern = 'TABULATED_SOBOL'
scene.cycles.light_sampling_threshold = 0.0
scene.cycles.use_adaptive_sampling = False
scene.cycles.use_light_tree = False
scene.cycles.blur_glossy = 0.0
scene.cycles.pixel_filter_type = 'GAUSSIAN'
scene.cycles.sample_clamp_indirect = 0.0
scene.view_settings.view_transform = 'Standard'
bpy.context.view_layer.update()

# ---- added for rendering (the .blend has no active camera and no usable light): camera, sun
cam_auto = bpy.data.cameras.new('AutoCamera')
cam_auto.lens = 50.0
cam_auto.sensor_width = 36.0
cam_auto.clip_end = 1000.0
ob_auto_camera = bpy.data.objects.new('AutoCamera', cam_auto)
scene.collection.objects.link(ob_auto_camera)
ob_auto_camera.location = (0.864412, -1.13014, 0.752925)
ob_auto_camera.rotation_euler = (1.09748, -7.21219e-08, 0.694738)
scene.camera = ob_auto_camera
light_auto_sun = bpy.data.lights.new('AutoSun', 'SUN')
light_auto_sun.energy = 3.0
light_auto_sun.angle = 0.0523599
ob_auto_sun = bpy.data.objects.new('AutoSun', light_auto_sun)
scene.collection.objects.link(ob_auto_sun)
ob_auto_sun.rotation_euler = (0.872665, 0.174533, 0.523599)
bpy.context.view_layer.update()
